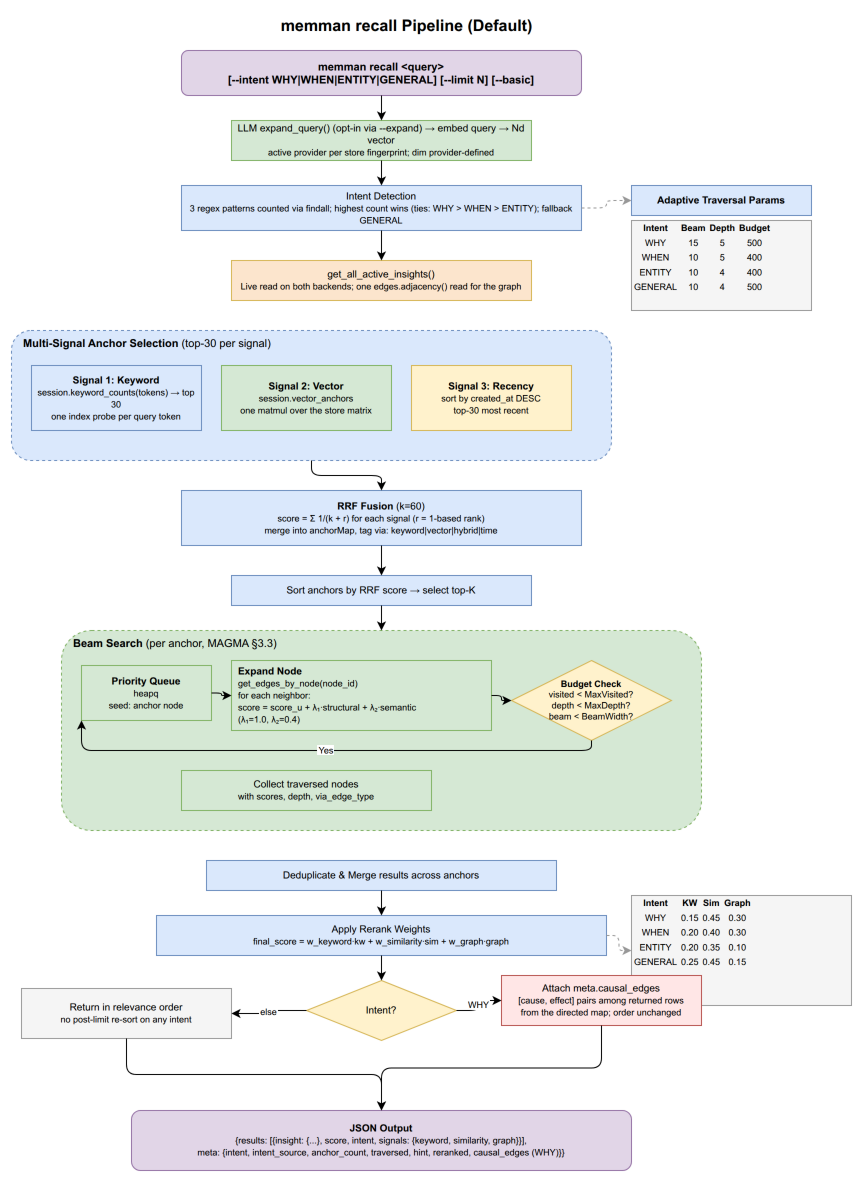

The diagram above was exported from draw.io. Its source (the exported page's mxGraphModel, read from the mxfile embedded in the PNG):
<mxGraphModel dx="1422" dy="1400" grid="1" gridSize="10" guides="1" tooltips="1" connect="1" arrows="1" fold="1" page="1" pageScale="1" pageWidth="1100" pageHeight="1600" math="0" shadow="0">
  <root>
    <mxCell id="0" />
    <mxCell id="1" parent="0" />
    <mxCell id="s_title" value="&lt;b&gt;memman recall Pipeline (Default)&lt;/b&gt;" style="text;html=1;align=center;verticalAlign=middle;fontSize=16;strokeColor=none;fillColor=none;" vertex="1" parent="1">
      <mxGeometry x="300" y="10" width="350" height="30" as="geometry" />
    </mxCell>
    <mxCell id="s_start" value="memman recall &amp;lt;query&amp;gt;&lt;br&gt;[--intent WHY|WHEN|ENTITY|GENERAL] [--limit N] [--basic]" style="rounded=1;whiteSpace=wrap;html=1;fillColor=#e1d5e7;strokeColor=#9673a6;fontSize=11;fontStyle=1;" vertex="1" parent="1">
      <mxGeometry x="250" y="50" width="400" height="45" as="geometry" />
    </mxCell>
    <mxCell id="s_emb" value="LLM expand_query() (opt-in via --expand) → embed query → Nd vector&lt;br&gt;&lt;font style=&quot;font-size:9px&quot;&gt;active provider per store fingerprint; dim provider-defined&lt;/font&gt;" style="rounded=0;whiteSpace=wrap;html=1;fillColor=#d5e8d4;strokeColor=#82b366;fontSize=10;" vertex="1" parent="1">
      <mxGeometry x="300" y="120" width="300" height="40" as="geometry" />
    </mxCell>
    <mxCell id="s_e1" style="edgeStyle=orthogonalEdgeStyle;rounded=1;" edge="1" parent="1" source="s_start" target="s_emb">
      <mxGeometry relative="1" as="geometry" />
    </mxCell>
    <mxCell id="s_intent" value="Intent Detection&lt;br&gt;&lt;font style=&quot;font-size:9px&quot;&gt;3 regex patterns counted via findall; highest count wins (ties: WHY &gt; WHEN &gt; ENTITY); fallback GENERAL&lt;/font&gt;" style="rounded=0;whiteSpace=wrap;html=1;fillColor=#dae8fc;strokeColor=#6c8ebf;fontSize=10;" vertex="1" parent="1">
      <mxGeometry x="250" y="185" width="400" height="45" as="geometry" />
    </mxCell>
    <mxCell id="s_e2" style="edgeStyle=orthogonalEdgeStyle;rounded=1;" edge="1" parent="1" source="s_emb" target="s_intent">
      <mxGeometry relative="1" as="geometry" />
    </mxCell>
    <mxCell id="s_params" value="Adaptive Traversal Params" style="rounded=0;whiteSpace=wrap;html=1;fillColor=#dae8fc;strokeColor=#6c8ebf;fontSize=10;fontStyle=1;" vertex="1" parent="1">
      <mxGeometry x="700" y="185" width="180" height="30" as="geometry" />
    </mxCell>
    <mxCell id="s_ptable" value="&lt;table style=&quot;font-size:9px;&quot;&gt;&lt;tr&gt;&lt;th&gt;Intent&lt;/th&gt;&lt;th&gt;Beam&lt;/th&gt;&lt;th&gt;Depth&lt;/th&gt;&lt;th&gt;Budget&lt;/th&gt;&lt;/tr&gt;&lt;tr&gt;&lt;td&gt;WHY&lt;/td&gt;&lt;td&gt;15&lt;/td&gt;&lt;td&gt;5&lt;/td&gt;&lt;td&gt;500&lt;/td&gt;&lt;/tr&gt;&lt;tr&gt;&lt;td&gt;WHEN&lt;/td&gt;&lt;td&gt;10&lt;/td&gt;&lt;td&gt;5&lt;/td&gt;&lt;td&gt;400&lt;/td&gt;&lt;/tr&gt;&lt;tr&gt;&lt;td&gt;ENTITY&lt;/td&gt;&lt;td&gt;10&lt;/td&gt;&lt;td&gt;4&lt;/td&gt;&lt;td&gt;400&lt;/td&gt;&lt;/tr&gt;&lt;tr&gt;&lt;td&gt;GENERAL&lt;/td&gt;&lt;td&gt;10&lt;/td&gt;&lt;td&gt;4&lt;/td&gt;&lt;td&gt;500&lt;/td&gt;&lt;/tr&gt;&lt;/table&gt;" style="rounded=0;whiteSpace=wrap;html=1;fillColor=#f5f5f5;strokeColor=#999999;overflow=fill;" vertex="1" parent="1">
      <mxGeometry x="700" y="220" width="180" height="90" as="geometry" />
    </mxCell>
    <mxCell id="s_ep" style="edgeStyle=orthogonalEdgeStyle;rounded=1;dashed=1;strokeColor=#999999;" edge="1" parent="1" source="s_intent" target="s_params">
      <mxGeometry relative="1" as="geometry" />
    </mxCell>
    <mxCell id="s_getall" value="get_all_active_insights()&lt;br&gt;&lt;font style=&quot;font-size:9px&quot;&gt;Live read on both backends; one edges.adjacency() read for the graph&lt;/font&gt;" style="rounded=0;whiteSpace=wrap;html=1;fillColor=#fce5cd;strokeColor=#d6b656;fontSize=10;" vertex="1" parent="1">
      <mxGeometry x="300" y="260" width="300" height="40" as="geometry" />
    </mxCell>
    <mxCell id="s_e3" style="edgeStyle=orthogonalEdgeStyle;rounded=1;" edge="1" parent="1" source="s_intent" target="s_getall">
      <mxGeometry relative="1" as="geometry" />
    </mxCell>
    <mxCell id="s_anchor_box" value="&lt;b&gt;Multi-Signal Anchor Selection&lt;/b&gt;  (top-30 per signal)" style="rounded=1;whiteSpace=wrap;html=1;fillColor=#dae8fc;strokeColor=#6c8ebf;verticalAlign=top;fontSize=11;align=left;spacingLeft=10;dashed=1;" vertex="1" parent="1">
      <mxGeometry x="80" y="330" width="600" height="130" as="geometry" />
    </mxCell>
    <mxCell id="s_sig1" value="&lt;b&gt;Signal 1: Keyword&lt;/b&gt;&lt;br&gt;&lt;font style=&quot;font-size:9px&quot;&gt;session.keyword_counts(tokens) &amp;rarr; top 30&lt;br&gt;one index probe per query token&lt;/font&gt;" style="rounded=0;whiteSpace=wrap;html=1;fillColor=#dae8fc;strokeColor=#6c8ebf;fontSize=10;" vertex="1" parent="1">
      <mxGeometry x="100" y="365" width="170" height="65" as="geometry" />
    </mxCell>
    <mxCell id="s_sig2" value="&lt;b&gt;Signal 2: Vector&lt;/b&gt;&lt;br&gt;&lt;font style=&quot;font-size:9px&quot;&gt;session.vector_anchors&lt;br&gt;one matmul over the store matrix&lt;/font&gt;" style="rounded=0;whiteSpace=wrap;html=1;fillColor=#d5e8d4;strokeColor=#82b366;fontSize=10;" vertex="1" parent="1">
      <mxGeometry x="290" y="365" width="170" height="65" as="geometry" />
    </mxCell>
    <mxCell id="s_sig3" value="&lt;b&gt;Signal 3: Recency&lt;/b&gt;&lt;br&gt;&lt;font style=&quot;font-size:9px&quot;&gt;sort by created_at DESC&lt;br&gt;top-30 most recent&lt;/font&gt;" style="rounded=0;whiteSpace=wrap;html=1;fillColor=#fff2cc;strokeColor=#d6b656;fontSize=10;" vertex="1" parent="1">
      <mxGeometry x="480" y="365" width="160" height="65" as="geometry" />
    </mxCell>
    <mxCell id="s_rrf" value="&lt;b&gt;RRF Fusion&lt;/b&gt; (k=60)&lt;br&gt;&lt;font style=&quot;font-size:9px&quot;&gt;score = Σ 1/(k + r)  for each signal (r = 1-based rank)&lt;br&gt;merge into anchorMap, tag via: keyword|vector|hybrid|time&lt;/font&gt;" style="rounded=0;whiteSpace=wrap;html=1;fillColor=#dae8fc;strokeColor=#6c8ebf;fontSize=10;" vertex="1" parent="1">
      <mxGeometry x="250" y="490" width="400" height="55" as="geometry" />
    </mxCell>
    <mxCell id="s_e4" style="edgeStyle=orthogonalEdgeStyle;rounded=1;" edge="1" parent="1" source="s_anchor_box" target="s_rrf">
      <mxGeometry relative="1" as="geometry" />
    </mxCell>
    <mxCell id="s_topk" value="Sort anchors by RRF score → select top-K" style="rounded=0;whiteSpace=wrap;html=1;fillColor=#dae8fc;strokeColor=#6c8ebf;fontSize=10;" vertex="1" parent="1">
      <mxGeometry x="300" y="575" width="300" height="30" as="geometry" />
    </mxCell>
    <mxCell id="s_e5" style="edgeStyle=orthogonalEdgeStyle;rounded=1;" edge="1" parent="1" source="s_rrf" target="s_topk">
      <mxGeometry relative="1" as="geometry" />
    </mxCell>
    <mxCell id="s_beam_box" value="&lt;b&gt;Beam Search&lt;/b&gt;  (per anchor, MAGMA §3.3)" style="rounded=1;whiteSpace=wrap;html=1;fillColor=#d5e8d4;strokeColor=#82b366;verticalAlign=top;fontSize=11;align=left;spacingLeft=10;dashed=1;" vertex="1" parent="1">
      <mxGeometry x="130" y="630" width="640" height="200" as="geometry" />
    </mxCell>
    <mxCell id="s_pq" value="&lt;b&gt;Priority Queue&lt;/b&gt;&lt;br&gt;&lt;font style=&quot;font-size:9px&quot;&gt;heapq&lt;br&gt;seed: anchor node&lt;/font&gt;" style="rounded=0;whiteSpace=wrap;html=1;fillColor=#d5e8d4;strokeColor=#82b366;fontSize=10;" vertex="1" parent="1">
      <mxGeometry x="150" y="665" width="130" height="55" as="geometry" />
    </mxCell>
    <mxCell id="s_expand" value="&lt;b&gt;Expand Node&lt;/b&gt;&lt;br&gt;&lt;font style=&quot;font-size:9px&quot;&gt;get_edges_by_node(node_id)&lt;br&gt;for each neighbor:&lt;br&gt;score = score_u + λ₁·structural + λ₂·semantic&lt;br&gt;(λ₁=1.0, λ₂=0.4)&lt;/font&gt;" style="rounded=0;whiteSpace=wrap;html=1;fillColor=#d5e8d4;strokeColor=#82b366;fontSize=10;align=left;spacingLeft=5;" vertex="1" parent="1">
      <mxGeometry x="300" y="660" width="260" height="70" as="geometry" />
    </mxCell>
    <mxCell id="s_budget" value="&lt;b&gt;Budget Check&lt;/b&gt;&lt;br&gt;&lt;font style=&quot;font-size:9px&quot;&gt;visited &lt; MaxVisited?&lt;br&gt;depth &lt; MaxDepth?&lt;br&gt;beam &lt; BeamWidth?&lt;/font&gt;" style="rhombus;whiteSpace=wrap;html=1;fillColor=#fff2cc;strokeColor=#d6b656;fontSize=9;" vertex="1" parent="1">
      <mxGeometry x="580" y="660" width="160" height="80" as="geometry" />
    </mxCell>
    <mxCell id="s_collect" value="Collect traversed nodes&lt;br&gt;&lt;font style=&quot;font-size:9px&quot;&gt;with scores, depth, via_edge_type&lt;/font&gt;" style="rounded=0;whiteSpace=wrap;html=1;fillColor=#d5e8d4;strokeColor=#82b366;fontSize=10;" vertex="1" parent="1">
      <mxGeometry x="250" y="770" width="250" height="40" as="geometry" />
    </mxCell>
    <mxCell id="s_eb1" style="edgeStyle=orthogonalEdgeStyle;rounded=1;" edge="1" parent="1" source="s_pq" target="s_expand">
      <mxGeometry relative="1" as="geometry" />
    </mxCell>
    <mxCell id="s_eb2" style="edgeStyle=orthogonalEdgeStyle;rounded=1;" edge="1" parent="1" source="s_expand" target="s_budget">
      <mxGeometry relative="1" as="geometry" />
    </mxCell>
    <mxCell id="s_eb3" value="Yes" style="edgeStyle=orthogonalEdgeStyle;rounded=1;fontSize=9;" edge="1" parent="1" source="s_budget" target="s_pq">
      <mxGeometry relative="1" as="geometry">
        <Array as="points">
          <mxPoint x="660" y="750" />
          <mxPoint x="150" y="750" />
          <mxPoint x="150" y="692" />
        </Array>
      </mxGeometry>
    </mxCell>
    <mxCell id="s_e6" style="edgeStyle=orthogonalEdgeStyle;rounded=1;" edge="1" parent="1" source="s_topk" target="s_beam_box">
      <mxGeometry relative="1" as="geometry" />
    </mxCell>
    <mxCell id="s_dedup" value="Deduplicate &amp; Merge results across anchors" style="rounded=0;whiteSpace=wrap;html=1;fillColor=#dae8fc;strokeColor=#6c8ebf;fontSize=10;" vertex="1" parent="1">
      <mxGeometry x="275" y="860" width="350" height="30" as="geometry" />
    </mxCell>
    <mxCell id="s_weights" value="Apply Rerank Weights&lt;br&gt;&lt;font style=&quot;font-size:9px&quot;&gt;final_score = w_keyword·kw + w_similarity·sim + w_graph·graph&lt;/font&gt;" style="rounded=0;whiteSpace=wrap;html=1;fillColor=#dae8fc;strokeColor=#6c8ebf;fontSize=10;" vertex="1" parent="1">
      <mxGeometry x="225" y="915" width="450" height="40" as="geometry" />
    </mxCell>
    <mxCell id="s_e7" style="edgeStyle=orthogonalEdgeStyle;rounded=1;" edge="1" parent="1" source="s_dedup" target="s_weights">
      <mxGeometry relative="1" as="geometry" />
    </mxCell>
    <mxCell id="s_wtable" value="&lt;table style=&quot;font-size:9px;&quot;&gt;&lt;tr&gt;&lt;th&gt;Intent&lt;/th&gt;&lt;th&gt;KW&lt;/th&gt;&lt;th&gt;Sim&lt;/th&gt;&lt;th&gt;Graph&lt;/th&gt;&lt;/tr&gt;&lt;tr&gt;&lt;td&gt;WHY&lt;/td&gt;&lt;td&gt;0.15&lt;/td&gt;&lt;td&gt;0.45&lt;/td&gt;&lt;td&gt;0.30&lt;/td&gt;&lt;/tr&gt;&lt;tr&gt;&lt;td&gt;WHEN&lt;/td&gt;&lt;td&gt;0.20&lt;/td&gt;&lt;td&gt;0.40&lt;/td&gt;&lt;td&gt;0.30&lt;/td&gt;&lt;/tr&gt;&lt;tr&gt;&lt;td&gt;ENTITY&lt;/td&gt;&lt;td&gt;0.20&lt;/td&gt;&lt;td&gt;0.35&lt;/td&gt;&lt;td&gt;0.10&lt;/td&gt;&lt;/tr&gt;&lt;tr&gt;&lt;td&gt;GENERAL&lt;/td&gt;&lt;td&gt;0.25&lt;/td&gt;&lt;td&gt;0.45&lt;/td&gt;&lt;td&gt;0.15&lt;/td&gt;&lt;/tr&gt;&lt;/table&gt;" style="rounded=0;whiteSpace=wrap;html=1;fillColor=#f5f5f5;strokeColor=#999999;overflow=fill;" vertex="1" parent="1">
      <mxGeometry x="700" y="895" width="220" height="110" as="geometry" />
    </mxCell>
    <mxCell id="s_ew" style="edgeStyle=orthogonalEdgeStyle;rounded=1;dashed=1;strokeColor=#999999;" edge="1" parent="1" source="s_weights" target="s_wtable">
      <mxGeometry relative="1" as="geometry" />
    </mxCell>
    <mxCell id="s_topo_q" value="Intent?" style="rhombus;whiteSpace=wrap;html=1;fillColor=#fff2cc;strokeColor=#d6b656;fontSize=10;" vertex="1" parent="1">
      <mxGeometry x="375" y="980" width="150" height="60" as="geometry" />
    </mxCell>
    <mxCell id="s_e8" style="edgeStyle=orthogonalEdgeStyle;rounded=1;" edge="1" parent="1" source="s_weights" target="s_topo_q">
      <mxGeometry relative="1" as="geometry" />
    </mxCell>
    <mxCell id="s_topo" value="Attach meta.causal_edges&lt;br&gt;&lt;font style=&quot;font-size:9px&quot;&gt;[cause, effect] pairs among returned rows&lt;br&gt;from the directed map; order unchanged&lt;/font&gt;" style="rounded=0;whiteSpace=wrap;html=1;fillColor=#FFE6E6;strokeColor=#b85450;fontSize=10;" vertex="1" parent="1">
      <mxGeometry x="570" y="975" width="200" height="50" as="geometry" />
    </mxCell>
    <mxCell id="s_e_topo" value="WHY" style="edgeStyle=orthogonalEdgeStyle;rounded=1;fontSize=9;" edge="1" parent="1" source="s_topo_q" target="s_topo">
      <mxGeometry relative="1" as="geometry" />
    </mxCell>
    <mxCell id="s_skip" value="Return in relevance order&lt;br&gt;&lt;font style=&quot;font-size:9px&quot;&gt;no post-limit re-sort on any intent&lt;/font&gt;" style="rounded=0;whiteSpace=wrap;html=1;fillColor=#f5f5f5;strokeColor=#999999;fontSize=10;" vertex="1" parent="1">
      <mxGeometry x="90" y="988" width="210" height="50" as="geometry" />
    </mxCell>
    <mxCell id="s_e_skip" value="else" style="edgeStyle=orthogonalEdgeStyle;rounded=1;fontSize=9;" edge="1" parent="1" source="s_topo_q" target="s_skip">
      <mxGeometry relative="1" as="geometry" />
    </mxCell>
    <mxCell id="s_out" value="&lt;b&gt;JSON Output&lt;/b&gt;&lt;br&gt;&lt;font style=&quot;font-size:9px&quot;&gt;{results: [{insight: {...}, score, intent, signals: {keyword, similarity, graph}}],&lt;br&gt; meta: {intent, intent_source, anchor_count, traversed, hint, reranked, causal_edges (WHY)}}&lt;/font&gt;" style="rounded=1;whiteSpace=wrap;html=1;fillColor=#e1d5e7;strokeColor=#9673a6;fontSize=10;" vertex="1" parent="1">
      <mxGeometry x="200" y="1110" width="500" height="60" as="geometry" />
    </mxCell>
    <mxCell id="s_e9a" style="edgeStyle=orthogonalEdgeStyle;rounded=1;" edge="1" parent="1" source="s_topo" target="s_out">
      <mxGeometry relative="1" as="geometry" />
    </mxCell>
    <mxCell id="s_e9b" style="edgeStyle=orthogonalEdgeStyle;rounded=1;" edge="1" parent="1" source="s_skip" target="s_out">
      <mxGeometry relative="1" as="geometry" />
    </mxCell>
  </root>
</mxGraphModel>